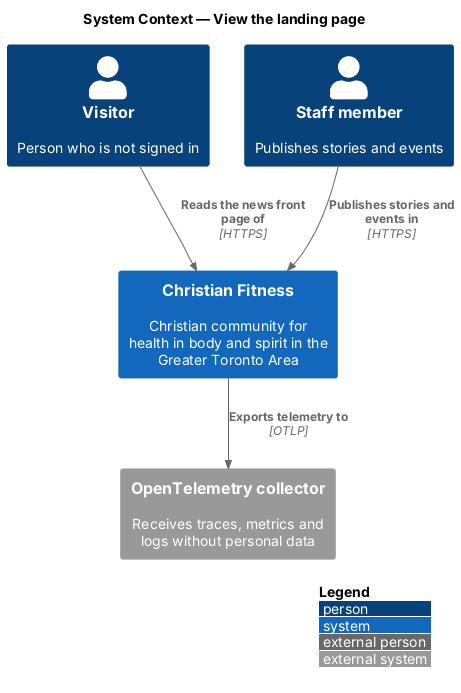

The diagram above was rendered by PlantUML. Its source (embedded in the PNG):
@startuml
!include <C4/C4_Context>
LAYOUT_WITH_LEGEND()
title System Context — View the landing page

Person(visitor, "Visitor", "Person who is not signed in")
Person(staff, "Staff member", "Publishes stories and events")
System(cf, "Christian Fitness", "Christian community for health in body and spirit in the Greater Toronto Area")
System_Ext(otel, "OpenTelemetry collector", "Receives traces, metrics and logs without personal data")

Rel(visitor, cf, "Reads the news front page of", "HTTPS")
Rel(staff, cf, "Publishes stories and events in", "HTTPS")
Rel(cf, otel, "Exports telemetry to", "OTLP")
@enduml